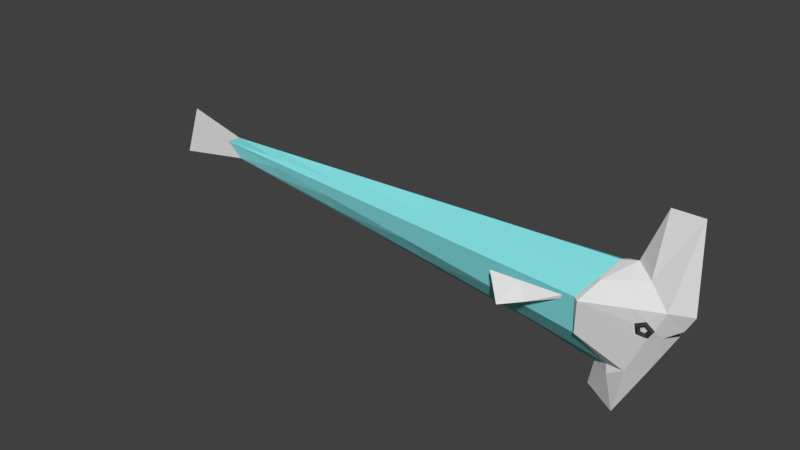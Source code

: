 # Source: FISH_HammerBarracude_RIGGED.blend  (saved by Blender 2.77.0; exported with 4.5.12 LTS)
import bpy
from mathutils import Matrix  # noqa: F401  (used for matrix-valued properties, if any)

bpy.ops.wm.read_factory_settings(use_empty=True)
scene = bpy.context.scene
scene.name = 'Scene'

# ---- collections
col_collection_1 = bpy.data.collections.new('Collection 1'); scene.collection.children.link(col_collection_1)

# ---- materials (node trees are filled in below, after node groups)
mat_body_rhinobarracuda = bpy.data.materials.new('Body_RhinoBarracuda')
mat_body_rhinobarracuda.alpha_threshold = 0.0
mat_body_rhinobarracuda.use_transparent_shadow = False
mat_body_rhinobarracuda.diffuse_color = (0.2444, 0.7771, 0.8, 1.0)
mat_body_rhinobarracuda.roughness = 0.5
mat_head_rhinobarracuda = bpy.data.materials.new('Head_RhinoBarracuda')
mat_head_rhinobarracuda.alpha_threshold = 0.0
mat_head_rhinobarracuda.use_transparent_shadow = False
mat_head_rhinobarracuda.roughness = 0.5
mat_inside_mouth = bpy.data.materials.new('inside mouth')
mat_inside_mouth.alpha_threshold = 0.0
mat_inside_mouth.use_transparent_shadow = False
mat_inside_mouth.diffuse_color = (0.02365, 0.02365, 0.02365, 1.0)
mat_inside_mouth.roughness = 0.5
mat_fin_rhinobarracude = bpy.data.materials.new('Fin_RhinoBarracude')
mat_fin_rhinobarracude.alpha_threshold = 0.0
mat_fin_rhinobarracude.use_transparent_shadow = False
mat_fin_rhinobarracude.roughness = 0.5
mat_eye_rhinobarracuda = bpy.data.materials.new('Eye_RhinoBarracuda')
mat_eye_rhinobarracuda.alpha_threshold = 0.0
mat_eye_rhinobarracuda.use_transparent_shadow = False
mat_eye_rhinobarracuda.diffuse_color = (0.04696, 0.04696, 0.04696, 1.0)
mat_eye_rhinobarracuda.roughness = 0.5

# ---- material node trees

# ---- world
world_world = bpy.data.worlds.new('World'); scene.world = world_world
world_world.color = (0.05088, 0.05088, 0.05088)
world_world.use_sun_shadow = False
world_world.sun_shadow_jitter_overblur = 0.0
world_world.cycles.sampling_method = 'MANUAL'

# ---- meshes
me_cube_002 = bpy.data.meshes.new('Cube.002')
me_cube_002.from_pydata([(0.06859, -0.1799, 0.05722), (0.06692, -0.1918, 0.03348), (0.1192, -0.1571, -0.001268), (0.1014, -0.1762, -0.006425), (0.07767, -0.1539, -0.0703), (0.07311, -0.1741, -0.05352), (0.001414, -0.1748, -0.05448), (0.02109, -0.1883, -0.04273), (-0.004196, -0.1908, 0.02433), (0.01726, -0.1992, 0.01104), (0.07695, -0.1687, -0.006643), (0.05886, -0.1769, 0.01426), (0.06211, -0.1676, -0.03132), (0.03485, -0.175, -0.02566), (0.03285, -0.1808, 0.002505), (-0.8968, -0.3735, -0.1025), (-0.4563, -0.2211, 0.04648), (-1.024, -0.2763, 0.06853), (-0.4886, -0.2428, 0.06509), (-0.07432, -0.1197, -0.3957), (0.02966, -0.09378, 0.2914), (0.05353, 0.0003495, 0.7533), (0.1869, -0.1594, 0.1508), (0.04326, 0.0003495, -0.3957), (0.3045, 0.0003495, 0.0903), (-0.3882, -0.2391, -0.1811), (-0.2651, -0.1791, 0.2272), (-0.1084, 0.0003495, 0.3435), (-0.3575, -0.2858, 0.0903), (0.283, 9.541e-10, 0.7533), (-3.832, 0.0003495, 0.1319), (-3.697, 0.0, 0.01822), (-3.697, 0.0003495, 0.197), (-0.2163, -0.09217, -0.4121), (-0.3521, 0.0003323, -0.4948), (-0.2041, -0.1057, -0.4764), (-0.1963, -6.815e-10, -0.8318), (-0.3882, -3.948e-10, -0.6864), (-0.4095, -0.2086, -0.1994), (-0.3947, -0.2551, 0.09371), (-0.2937, -0.1506, 0.2279), (-0.2345, 0.0003495, 0.3085), (0.2396, 0.0003495, -0.03048), (0.07756, 0.0003495, -0.05325), (0.2157, 0.0003495, -0.07485), (0.1425, -0.08776, -0.07872), (-3.692, -0.005645, 0.1357), (-3.689, -0.008378, 0.1181), (-3.687, -0.01041, 0.1303), (-4.339, 1.118e-08, -0.09169), (-4.192, -1.118e-08, 0.3253), (-0.927, 0.0003495, 0.2862), (-1.777, 0.0003495, 0.2588), (-2.621, 0.0003495, 0.2316), (-3.255, 0.0003495, 0.2112), (-3.221, 4.414e-05, -0.04991), (-2.564, 0.0001052, -0.1441), (-1.697, 0.0001857, -0.2684), (-0.8254, 0.0002665, -0.3932), (-3.267, -0.04167, 0.1256), (-2.664, -0.08647, 0.1189), (-1.862, -0.1461, 0.11), (-1.053, -0.2062, 0.101), (-3.258, -0.02417, 0.1475), (-2.636, -0.05071, 0.1643), (-1.808, -0.08604, 0.1868), (-0.9733, -0.1216, 0.2094), (-1.065, -0.1686, -0.1359), (-1.871, -0.1194, -0.05793), (-2.67, -0.07061, 0.0194), (-3.27, -0.03396, 0.07751), (-0.828, -0.07416, -0.321), (-1.708, -0.052, -0.2097), (-2.581, -0.02984, -0.1012), (-3.238, -0.01285, -0.02398), (-0.7188, -0.3119, -0.04233), (-0.8078, -0.2628, 0.06714), (-0.02072, -0.2076, 0.1277)], [], [(1, 2, 0), (2, 5, 4), (5, 6, 4), (5, 13, 7), (7, 8, 6), (9, 0, 8), (7, 14, 9), (5, 10, 12), (9, 11, 1), (1, 10, 3), (75, 18, 76), (20, 22, 29), (26, 22, 20), (25, 19, 4), (20, 27, 26), (24, 21, 29), (21, 20, 29), (22, 24, 29), (26, 41, 40), (26, 39, 28), (25, 39, 38), (55, 74, 31), (36, 35, 37), (19, 33, 35), (34, 35, 33), (34, 36, 37), (36, 23, 19), (59, 46, 48), (70, 31, 74), (70, 48, 47), (63, 32, 46), (25, 33, 19), (42, 24, 22), (42, 45, 43), (43, 45, 44), (47, 48, 30), (46, 32, 30), (48, 46, 30), (31, 47, 30), (31, 50, 49), (40, 51, 66), (66, 52, 65), (65, 53, 64), (64, 54, 63), (38, 62, 67), (67, 61, 68), (68, 60, 69), (69, 59, 70), (38, 71, 33), (67, 72, 71), (68, 73, 72), (69, 74, 73), (39, 66, 62), (62, 65, 61), (61, 64, 60), (60, 63, 59), (33, 58, 34), (71, 57, 58), (72, 56, 57), (73, 55, 56), (15, 76, 17), (1, 3, 2), (2, 3, 5), (5, 7, 6), (5, 12, 13), (7, 9, 8), (9, 1, 0), (7, 13, 14), (5, 3, 10), (9, 14, 11), (1, 11, 10), (75, 16, 18), (26, 28, 77, 22), (28, 25, 6), (20, 21, 27), (26, 27, 41), (26, 40, 39), (25, 28, 39), (34, 37, 35), (34, 23, 36), (4, 19, 23), (35, 36, 19), (23, 44, 45), (45, 4, 23), (59, 63, 46), (70, 47, 31), (70, 59, 48), (63, 54, 32), (25, 38, 33), (45, 42, 22), (31, 32, 50), (40, 41, 51), (66, 51, 52), (65, 52, 53), (64, 53, 54), (38, 39, 62), (67, 62, 61), (68, 61, 60), (69, 60, 59), (38, 67, 71), (67, 68, 72), (68, 69, 73), (69, 70, 74), (39, 40, 66), (62, 66, 65), (61, 65, 64), (60, 64, 63), (33, 71, 58), (71, 72, 57), (72, 73, 56), (73, 74, 55), (15, 75, 76), (4, 2, 22, 0, 8, 6), (6, 8, 28), (28, 8, 77), (2, 4, 45), (45, 22, 2), (8, 0, 77), (77, 0, 22), (6, 25, 4)])
me_cube_002.polygons.foreach_set('material_index', [4, 4, 4, 4, 4, 4, 4, 4, 4, 4, 3, 1, 1, 1, 1, 1, 1, 1, 1, 1, 1, 0, 1, 1, 1, 1, 1, 0, 0, 0, 0, 1, 1, 2, 2, 0, 0, 0, 0, 3, 0, 0, 0, 0, 0, 0, 0, 0, 0, 0, 0, 0, 0, 0, 0, 0, 0, 0, 0, 0, 3, 4, 4, 4, 4, 4, 4, 4, 4, 4, 4, 3, 1, 1, 1, 1, 1, 1, 1, 1, 1, 1, 1, 1, 0, 0, 0, 0, 1, 1, 3, 0, 0, 0, 0, 0, 0, 0, 0, 0, 0, 0, 0, 0, 0, 0, 0, 0, 0, 0, 0, 3, 1, 1, 1, 1, 1, 1, 1, 1])
me_cube_002.materials.append(mat_body_rhinobarracuda)
me_cube_002.materials.append(mat_head_rhinobarracuda)
me_cube_002.materials.append(mat_inside_mouth)
me_cube_002.materials.append(mat_fin_rhinobarracude)
me_cube_002.materials.append(mat_eye_rhinobarracuda)
me_cube_002.use_remesh_preserve_volume = False
me_cube_002.use_remesh_preserve_attributes = False
me_cube_002.use_mirror_vertex_groups = False
me_cube_002.update()
arm_armature = bpy.data.armatures.new('Armature')  # bones are not reproduced

# ---- objects
ob_armature = bpy.data.objects.new('Armature', arm_armature)
ob_cube_017 = bpy.data.objects.new('Cube.017', me_cube_002)

# ---- transforms, parenting, visibility, modifiers, constraints
ob_armature.location = (-0.3361, -0.003162, 0.07351)
ob_armature.rotation_euler = (-2.614, 1.499, -2.622)
ob_armature.scale = (0.5417, 0.5417, 0.5417)
ob_armature.show_in_front = True
ob_armature.lineart.crease_threshold = 0.0
ob_cube_017.parent = ob_armature
ob_cube_017.matrix_parent_inverse = Matrix(((-0.1155, -0.06614, -1.841, 0.09632), (0.01124, 1.845, -0.06697, 0.01453), (1.842, -0.0154, -0.115, 0.6277), (0.0, 0.0, 0.0, 1.0)))
ob_cube_017.location = (0.0, 0.0, 0.02674)
ob_cube_017.lineart.crease_threshold = 0.0
_vg = ob_cube_017.vertex_groups.new(name='Bone')
for _i, _w in zip([0, 1, 2, 3, 4, 5, 6, 7, 8, 9, 10, 11, 12, 13, 14, 19, 20, 21, 22, 23, 24, 25, 26, 27, 28, 29, 33, 34, 35, 36, 37, 38, 39, 40, 41, 42, 43, 44, 45, 58, 71, 77], [0.9703, 0.9662, 0.9853, 0.9778, 0.991, 0.9772, 0.9208, 0.9379, 0.9358, 0.9441, 0.9696, 0.9629, 0.9667, 0.9516, 0.9524, 0.8032, 1.0, 1.0, 0.9889, 0.854, 1.004, 0.4339, 0.8385, 0.9184, 0.3427, 1.0, 0.7678, 0.7748, 0.7813, 0.8017, 0.7893, 0.3102, 0.1941, 0.8021, 0.8975, 0.9997, 0.9951, 0.9935, 0.9919, 0.07308, 0.06108, 0.9342]): _vg.add([_i], _w, 'REPLACE')
_vg = ob_cube_017.vertex_groups.new(name='Bone.007')
for _i, _w in zip([6, 7, 8, 9, 14, 15, 16, 17, 18, 19, 23, 25, 26, 27, 28, 33, 34, 35, 36, 37, 38, 39, 40, 41, 58, 71, 75, 76, 77], [0.006265, 0.0002887, 0.02851, 0.01347, 0.0005408, 1.0, 1.0, 1.0, 1.0, 0.03426, 0.01139, 0.1427, 0.1314, 0.07236, 0.5376, 0.0469, 0.03498, 0.03901, 0.02735, 0.03094, 0.1228, 0.702, 0.1595, 0.09737, 0.002025, 0.00516, 1.0, 1.0, 0.04966]): _vg.add([_i], _w, 'REPLACE')
_vg = ob_cube_017.vertex_groups.new(name='Bone.008')
for _i, _w in zip([58, 71], [0.1562, 0.09298]): _vg.add([_i], _w, 'REPLACE')
_vg = ob_cube_017.vertex_groups.new(name='Bone.001')
for _i, _w in zip([6, 7, 19, 23, 25, 26, 28, 33, 34, 35, 36, 37, 38, 39, 40, 51, 58, 62, 66, 67, 71], [0.04096, 0.01575, 0.1404, 0.1034, 0.3773, 0.003254, 0.1018, 0.168, 0.157, 0.1559, 0.1392, 0.1474, 0.5058, 0.08585, 0.01909, 0.8722, 0.4671, 0.201, 0.7835, 0.1401, 0.5115]): _vg.add([_i], _w, 'REPLACE')
_vg = ob_cube_017.vertex_groups.new(name='Bone.002')
for _i, _w in zip([25, 38, 51, 52, 56, 57, 58, 61, 62, 65, 66, 67, 68, 71, 72, 73], [0.0199, 0.04242, 0.08726, 1.003, 0.06325, 1.024, 0.278, 0.9818, 0.7842, 0.9986, 0.1894, 0.826, 0.9662, 0.3073, 1.023, 0.05426]): _vg.add([_i], _w, 'REPLACE')
_vg = ob_cube_017.vertex_groups.new(name='Bone.003')
for _i, _w in zip([53, 56, 60, 64, 68, 69, 73], [0.8905, 0.5967, 0.2546, 0.8024, 0.004483, 0.1613, 0.5605]): _vg.add([_i], _w, 'REPLACE')
_vg = ob_cube_017.vertex_groups.new(name='Bone.004')
for _i, _w in zip([53, 54, 55, 56, 59, 60, 63, 64, 69, 70, 73, 74], [0.1012, 0.8701, 0.66, 0.3601, 0.304, 0.7429, 0.7933, 0.191, 0.8299, 0.1293, 0.3974, 0.6239]): _vg.add([_i], _w, 'REPLACE')
_vg = ob_cube_017.vertex_groups.new(name='Bone.005')
for _i, _w in zip([31, 32, 46, 47, 48, 49, 50, 54, 55, 59, 63, 70, 74], [0.9896, 0.9656, 0.9929, 0.9947, 0.9975, 0.2208, 0.2888, 0.1264, 0.3523, 0.6967, 0.2069, 0.8727, 0.3933]): _vg.add([_i], _w, 'REPLACE')
_vg = ob_cube_017.vertex_groups.new(name='Bone.006')
for _i, _w in zip([30, 32, 49, 50], [0.9752, 0.01572, 0.7808, 0.7121]): _vg.add([_i], _w, 'REPLACE')
_m = ob_cube_017.modifiers.new('Mirror', 'MIRROR')
_m.use_axis = (False, True, False)
_m = ob_cube_017.modifiers.new('Armature', 'ARMATURE')
_m.object = ob_armature

# ---- collection membership
col_collection_1.objects.link(ob_armature)
col_collection_1.objects.link(ob_cube_017)

# ---- scene / render settings (as saved in the file)
scene.frame_start = 1; scene.frame_end = 250; scene.frame_set(1)
scene.render.engine = 'BLENDER_EEVEE_NEXT'
scene.render.resolution_percentage = 50
scene.render.dither_intensity = 0.0
scene.cycles.use_denoising = False
scene.cycles.samples = 128
scene.cycles.sampling_pattern = 'TABULATED_SOBOL'
scene.cycles.light_sampling_threshold = 0.0
scene.cycles.use_adaptive_sampling = False
scene.cycles.use_light_tree = False
scene.cycles.blur_glossy = 0.0
scene.cycles.sample_clamp_indirect = 0.0
scene.view_settings.view_transform = 'Standard'
bpy.context.view_layer.update()

# ---- added for rendering (the .blend has no active camera and no usable light): camera, sun
cam_auto = bpy.data.cameras.new('AutoCamera')
cam_auto.lens = 50.0
cam_auto.sensor_width = 36.0
cam_auto.clip_end = 1000.0
ob_auto_camera = bpy.data.objects.new('AutoCamera', cam_auto)
scene.collection.objects.link(ob_auto_camera)
ob_auto_camera.location = (2.57474, -5.51042, 3.66107)
ob_auto_camera.rotation_euler = (1.09748, -7.21219e-08, 0.694738)
scene.camera = ob_auto_camera
light_auto_sun = bpy.data.lights.new('AutoSun', 'SUN')
light_auto_sun.energy = 3.0
light_auto_sun.angle = 0.0523599
ob_auto_sun = bpy.data.objects.new('AutoSun', light_auto_sun)
scene.collection.objects.link(ob_auto_sun)
ob_auto_sun.rotation_euler = (0.872665, 0.174533, 0.523599)
bpy.context.view_layer.update()
